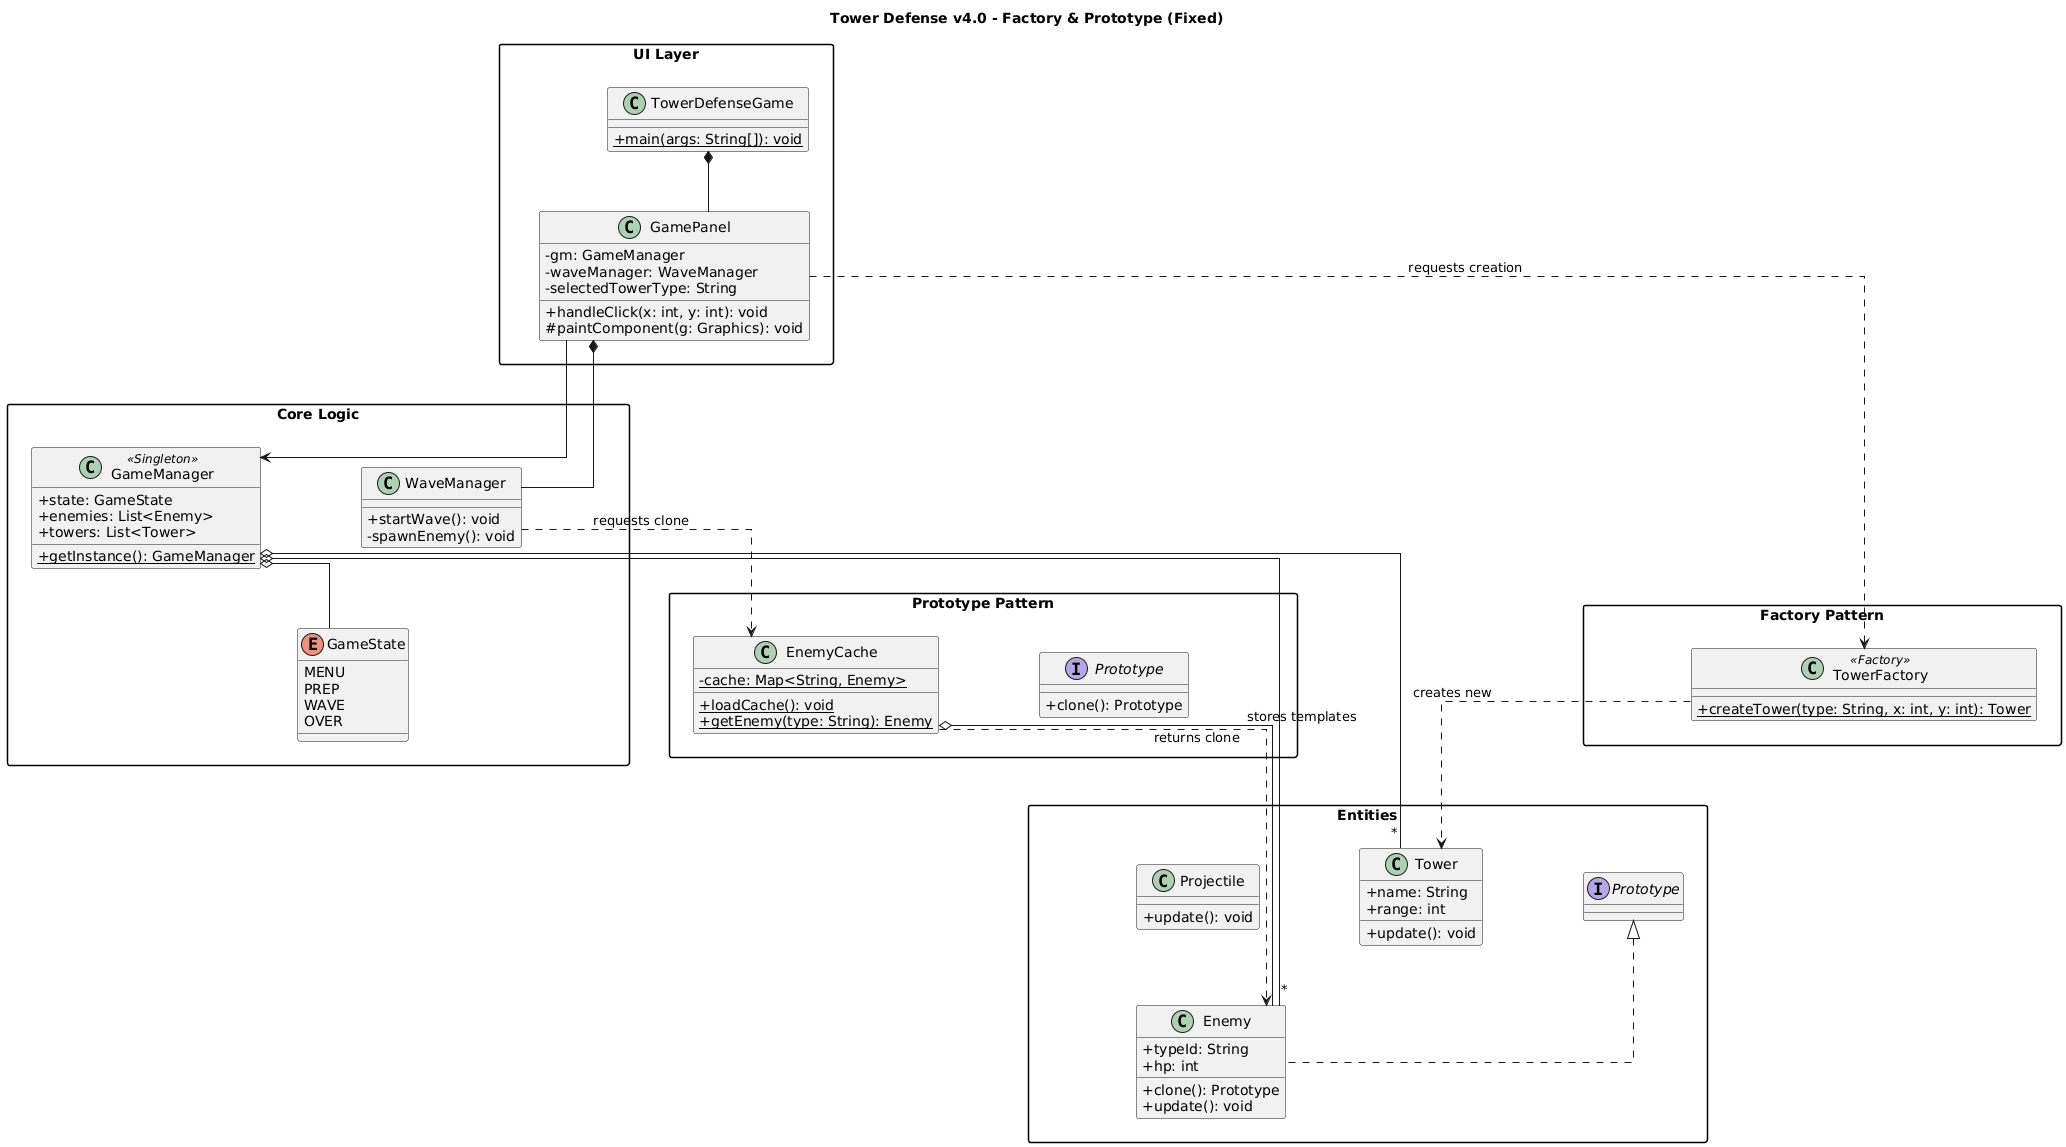

The diagram above was rendered by PlantUML. Its source (embedded in the PNG):
@startuml
title "Tower Defense v4.0 - Factory & Prototype (Fixed)"
skinparam linetype ortho
skinparam nodesep 100
skinparam ranksep 60
skinparam backgroundColor #FFFFFF
skinparam packageStyle rectangle
skinparam classAttributeIconSize 0

' ==========================================
' UI LAYER
' ==========================================
package "UI Layer" {
    class TowerDefenseGame {
        + {static} main(args: String[]): void
    }
    class GamePanel {
        - gm: GameManager
        - waveManager: WaveManager
        - selectedTowerType: String
        + handleClick(x: int, y: int): void
        # paintComponent(g: Graphics): void
    }
}

' ==========================================
' CORE LOGIC (SINGLETON & STATE)
' ==========================================
package "Core Logic" {
    enum GameState {
        MENU
        PREP
        WAVE
        OVER
    }

    class GameManager <<Singleton>> {
        + {static} getInstance(): GameManager
        + state: GameState
        + enemies: List<Enemy>
        + towers: List<Tower>
    }

    class WaveManager {
        + startWave(): void
        - spawnEnemy(): void
    }
}

' ==========================================
' PATTERN: FACTORY METHOD
' ==========================================
package "Factory Pattern" {
    class TowerFactory <<Factory>> {
        + {static} createTower(type: String, x: int, y: int): Tower
    }
}

' ==========================================
' PATTERN: PROTOTYPE
' ==========================================
package "Prototype Pattern" {
    interface Prototype {
        + clone(): Prototype
    }

    class EnemyCache {
        - {static} cache: Map<String, Enemy>
        + {static} loadCache(): void
        + {static} getEnemy(type: String): Enemy
    }
}

' ==========================================
' ENTITIES
' ==========================================
package "Entities" {
    class Enemy implements Prototype {
        + typeId: String
        + hp: int
        + clone(): Prototype
        + update(): void
    }
    
    class Tower {
        + name: String
        + range: int
        + update(): void
    }
    
    class Projectile {
        + update(): void
    }
}

' ==========================================
' RELACJE
' ==========================================
TowerDefenseGame *-- GamePanel
GamePanel --> GameManager
GamePanel *-- WaveManager

' Factory usage
GamePanel ..> TowerFactory : requests creation
TowerFactory ..> Tower : creates new

' Prototype usage
WaveManager ..> EnemyCache : requests clone
EnemyCache o-- Enemy : stores templates
EnemyCache ..> Enemy : returns clone

' Core relations
GameManager o-- GameState
GameManager o-- "*" Enemy
GameManager o-- "*" Tower

' Layout Hacks (Wymuszenie układu)
"UI Layer" -[hidden]right-> "Core Logic"
"Core Logic" -[hidden]right-> "Factory Pattern"
"Factory Pattern" -[hidden]right-> "Prototype Pattern"
"Prototype Pattern" -[hidden]down-> "Entities"
@enduml